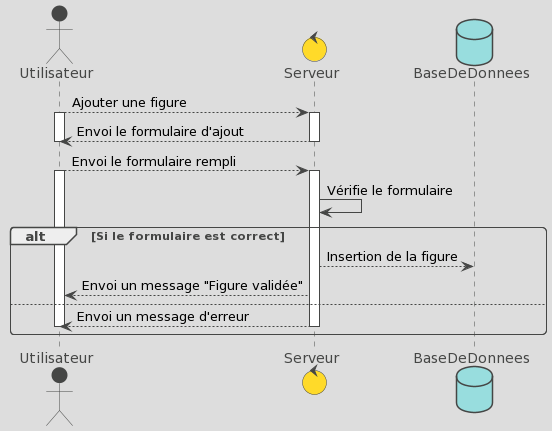

The diagram above was rendered by PlantUML. Its source (embedded in the PNG):
@startuml
!theme toy
actor Utilisateur
control Serveur
database BaseDeDonnees

Utilisateur --> Serveur : Ajouter une figure
Activate Utilisateur
Activate Serveur

Serveur --> Utilisateur : Envoi le formulaire d'ajout
Deactivate Utilisateur
Deactivate Serveur

Utilisateur --> Serveur : Envoi le formulaire rempli
Activate Utilisateur
Activate Serveur

Serveur -> Serveur : Vérifie le formulaire

alt Si le formulaire est correct 
 Serveur --> BaseDeDonnees : Insertion de la figure
 Serveur --> Utilisateur : Envoi un message "Figure validée"
else
 Serveur --> Utilisateur : Envoi un message d'erreur
Deactivate Utilisateur
Deactivate Serveur
end
@enduml